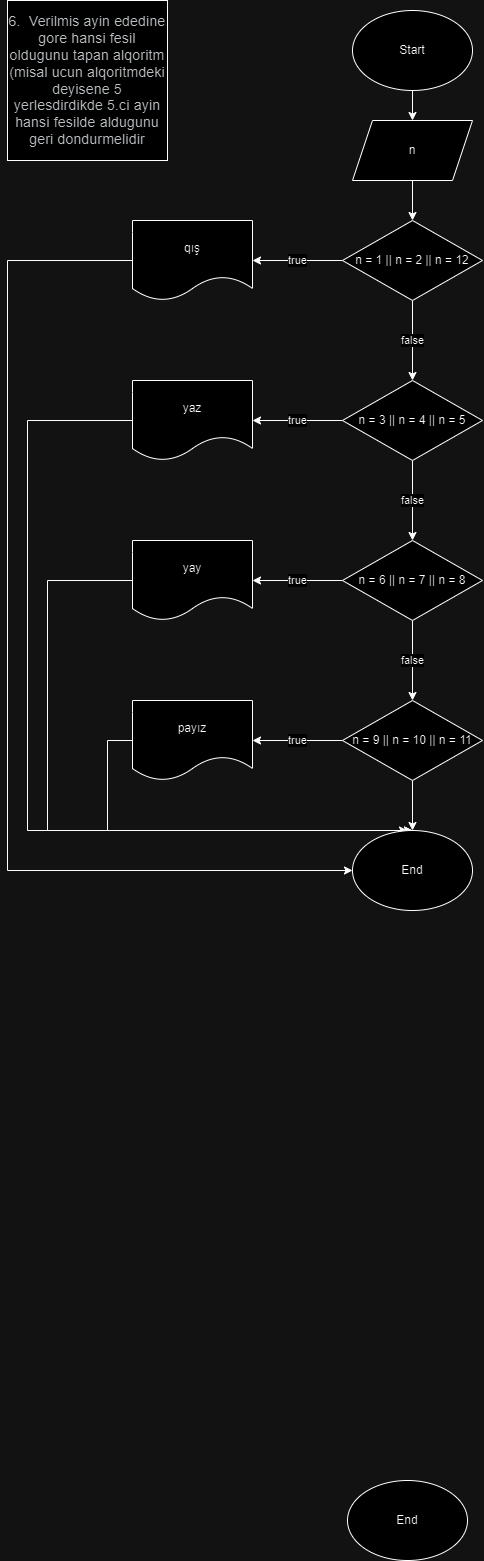

The diagram above was exported from draw.io. Its source (the exported page's mxGraphModel, read from the mxfile embedded in the PNG):
<mxGraphModel dx="955" dy="475" grid="1" gridSize="10" guides="1" tooltips="1" connect="1" arrows="1" fold="1" page="1" pageScale="1" pageWidth="850" pageHeight="1100" math="0" shadow="0">
  <root>
    <mxCell id="0" />
    <mxCell id="1" parent="0" />
    <mxCell id="B88IgJO9sHRAaVlVldXw-38" value="&lt;span style=&quot;color: rgb(60, 64, 67); font-family: Roboto, Arial, sans-serif; font-size: 14px; letter-spacing: 0.2px; text-align: start;&quot;&gt;6.&amp;nbsp;&amp;nbsp;Verilmis ayin ededine gore hansi fesil oldugunu tapan alqoritm (misal ucun alqoritmdeki deyisene 5 yerlesdirdikde 5.ci ayin hansi fesilde aldugunu geri dondurmelidir&lt;/span&gt;" style="whiteSpace=wrap;html=1;aspect=fixed;" vertex="1" parent="1">
      <mxGeometry x="20" y="20" width="160" height="160" as="geometry" />
    </mxCell>
    <mxCell id="B88IgJO9sHRAaVlVldXw-110" value="" style="edgeStyle=orthogonalEdgeStyle;rounded=0;orthogonalLoop=1;jettySize=auto;html=1;" edge="1" parent="1" source="B88IgJO9sHRAaVlVldXw-39" target="B88IgJO9sHRAaVlVldXw-109">
      <mxGeometry relative="1" as="geometry" />
    </mxCell>
    <mxCell id="B88IgJO9sHRAaVlVldXw-39" value="Start" style="ellipse;whiteSpace=wrap;html=1;" vertex="1" parent="1">
      <mxGeometry x="365" y="30" width="120" height="80" as="geometry" />
    </mxCell>
    <mxCell id="B88IgJO9sHRAaVlVldXw-62" value="End" style="ellipse;whiteSpace=wrap;html=1;" vertex="1" parent="1">
      <mxGeometry x="360" y="1500" width="120" height="80" as="geometry" />
    </mxCell>
    <mxCell id="B88IgJO9sHRAaVlVldXw-112" value="" style="edgeStyle=orthogonalEdgeStyle;rounded=0;orthogonalLoop=1;jettySize=auto;html=1;" edge="1" parent="1" source="B88IgJO9sHRAaVlVldXw-109" target="B88IgJO9sHRAaVlVldXw-111">
      <mxGeometry relative="1" as="geometry" />
    </mxCell>
    <mxCell id="B88IgJO9sHRAaVlVldXw-109" value="n" style="shape=parallelogram;perimeter=parallelogramPerimeter;whiteSpace=wrap;html=1;fixedSize=1;" vertex="1" parent="1">
      <mxGeometry x="365" y="140" width="120" height="60" as="geometry" />
    </mxCell>
    <mxCell id="B88IgJO9sHRAaVlVldXw-114" value="true" style="edgeStyle=orthogonalEdgeStyle;rounded=0;orthogonalLoop=1;jettySize=auto;html=1;" edge="1" parent="1" source="B88IgJO9sHRAaVlVldXw-111" target="B88IgJO9sHRAaVlVldXw-113">
      <mxGeometry relative="1" as="geometry" />
    </mxCell>
    <mxCell id="B88IgJO9sHRAaVlVldXw-116" value="false" style="edgeStyle=orthogonalEdgeStyle;rounded=0;orthogonalLoop=1;jettySize=auto;html=1;" edge="1" parent="1" source="B88IgJO9sHRAaVlVldXw-111" target="B88IgJO9sHRAaVlVldXw-115">
      <mxGeometry relative="1" as="geometry" />
    </mxCell>
    <mxCell id="B88IgJO9sHRAaVlVldXw-111" value="n = 1 || n = 2 || n = 12" style="rhombus;whiteSpace=wrap;html=1;" vertex="1" parent="1">
      <mxGeometry x="355" y="240" width="140" height="80" as="geometry" />
    </mxCell>
    <mxCell id="B88IgJO9sHRAaVlVldXw-129" style="edgeStyle=orthogonalEdgeStyle;rounded=0;orthogonalLoop=1;jettySize=auto;html=1;" edge="1" parent="1" source="B88IgJO9sHRAaVlVldXw-113" target="B88IgJO9sHRAaVlVldXw-127">
      <mxGeometry relative="1" as="geometry">
        <Array as="points">
          <mxPoint x="20" y="280" />
          <mxPoint x="20" y="890" />
        </Array>
      </mxGeometry>
    </mxCell>
    <mxCell id="B88IgJO9sHRAaVlVldXw-113" value="qış" style="shape=document;whiteSpace=wrap;html=1;boundedLbl=1;" vertex="1" parent="1">
      <mxGeometry x="145" y="240" width="120" height="80" as="geometry" />
    </mxCell>
    <mxCell id="B88IgJO9sHRAaVlVldXw-118" value="true" style="edgeStyle=orthogonalEdgeStyle;rounded=0;orthogonalLoop=1;jettySize=auto;html=1;" edge="1" parent="1" source="B88IgJO9sHRAaVlVldXw-115" target="B88IgJO9sHRAaVlVldXw-117">
      <mxGeometry relative="1" as="geometry" />
    </mxCell>
    <mxCell id="B88IgJO9sHRAaVlVldXw-120" value="false" style="edgeStyle=orthogonalEdgeStyle;rounded=0;orthogonalLoop=1;jettySize=auto;html=1;" edge="1" parent="1" source="B88IgJO9sHRAaVlVldXw-115" target="B88IgJO9sHRAaVlVldXw-119">
      <mxGeometry relative="1" as="geometry" />
    </mxCell>
    <mxCell id="B88IgJO9sHRAaVlVldXw-115" value="n = 3 || n = 4 || n = 5" style="rhombus;whiteSpace=wrap;html=1;" vertex="1" parent="1">
      <mxGeometry x="355" y="400" width="140" height="80" as="geometry" />
    </mxCell>
    <mxCell id="B88IgJO9sHRAaVlVldXw-130" style="edgeStyle=orthogonalEdgeStyle;rounded=0;orthogonalLoop=1;jettySize=auto;html=1;entryX=0.5;entryY=0;entryDx=0;entryDy=0;" edge="1" parent="1" source="B88IgJO9sHRAaVlVldXw-117" target="B88IgJO9sHRAaVlVldXw-127">
      <mxGeometry relative="1" as="geometry">
        <Array as="points">
          <mxPoint x="40" y="440" />
          <mxPoint x="40" y="850" />
        </Array>
      </mxGeometry>
    </mxCell>
    <mxCell id="B88IgJO9sHRAaVlVldXw-117" value="yaz" style="shape=document;whiteSpace=wrap;html=1;boundedLbl=1;" vertex="1" parent="1">
      <mxGeometry x="145" y="400" width="120" height="80" as="geometry" />
    </mxCell>
    <mxCell id="B88IgJO9sHRAaVlVldXw-122" value="true" style="edgeStyle=orthogonalEdgeStyle;rounded=0;orthogonalLoop=1;jettySize=auto;html=1;" edge="1" parent="1" source="B88IgJO9sHRAaVlVldXw-119" target="B88IgJO9sHRAaVlVldXw-121">
      <mxGeometry relative="1" as="geometry" />
    </mxCell>
    <mxCell id="B88IgJO9sHRAaVlVldXw-124" value="false" style="edgeStyle=orthogonalEdgeStyle;rounded=0;orthogonalLoop=1;jettySize=auto;html=1;" edge="1" parent="1" source="B88IgJO9sHRAaVlVldXw-119" target="B88IgJO9sHRAaVlVldXw-123">
      <mxGeometry relative="1" as="geometry" />
    </mxCell>
    <mxCell id="B88IgJO9sHRAaVlVldXw-119" value="n = 6 || n = 7 || n = 8" style="rhombus;whiteSpace=wrap;html=1;" vertex="1" parent="1">
      <mxGeometry x="355" y="560" width="140" height="80" as="geometry" />
    </mxCell>
    <mxCell id="B88IgJO9sHRAaVlVldXw-131" style="edgeStyle=orthogonalEdgeStyle;rounded=0;orthogonalLoop=1;jettySize=auto;html=1;entryX=0.5;entryY=0;entryDx=0;entryDy=0;" edge="1" parent="1" source="B88IgJO9sHRAaVlVldXw-121" target="B88IgJO9sHRAaVlVldXw-127">
      <mxGeometry relative="1" as="geometry">
        <Array as="points">
          <mxPoint x="60" y="600" />
          <mxPoint x="60" y="850" />
        </Array>
      </mxGeometry>
    </mxCell>
    <mxCell id="B88IgJO9sHRAaVlVldXw-121" value="yay" style="shape=document;whiteSpace=wrap;html=1;boundedLbl=1;" vertex="1" parent="1">
      <mxGeometry x="145" y="560" width="120" height="80" as="geometry" />
    </mxCell>
    <mxCell id="B88IgJO9sHRAaVlVldXw-126" value="true" style="edgeStyle=orthogonalEdgeStyle;rounded=0;orthogonalLoop=1;jettySize=auto;html=1;" edge="1" parent="1" source="B88IgJO9sHRAaVlVldXw-123" target="B88IgJO9sHRAaVlVldXw-125">
      <mxGeometry relative="1" as="geometry" />
    </mxCell>
    <mxCell id="B88IgJO9sHRAaVlVldXw-128" value="" style="edgeStyle=orthogonalEdgeStyle;rounded=0;orthogonalLoop=1;jettySize=auto;html=1;" edge="1" parent="1" source="B88IgJO9sHRAaVlVldXw-123" target="B88IgJO9sHRAaVlVldXw-127">
      <mxGeometry relative="1" as="geometry" />
    </mxCell>
    <mxCell id="B88IgJO9sHRAaVlVldXw-123" value="n = 9 || n = 10 || n = 11" style="rhombus;whiteSpace=wrap;html=1;" vertex="1" parent="1">
      <mxGeometry x="355" y="720" width="140" height="80" as="geometry" />
    </mxCell>
    <mxCell id="B88IgJO9sHRAaVlVldXw-132" style="edgeStyle=orthogonalEdgeStyle;rounded=0;orthogonalLoop=1;jettySize=auto;html=1;" edge="1" parent="1" source="B88IgJO9sHRAaVlVldXw-125">
      <mxGeometry relative="1" as="geometry">
        <mxPoint x="420" y="850" as="targetPoint" />
        <Array as="points">
          <mxPoint x="120" y="760" />
          <mxPoint x="120" y="850" />
        </Array>
      </mxGeometry>
    </mxCell>
    <mxCell id="B88IgJO9sHRAaVlVldXw-125" value="payız" style="shape=document;whiteSpace=wrap;html=1;boundedLbl=1;" vertex="1" parent="1">
      <mxGeometry x="145" y="720" width="120" height="80" as="geometry" />
    </mxCell>
    <mxCell id="B88IgJO9sHRAaVlVldXw-127" value="End" style="ellipse;whiteSpace=wrap;html=1;" vertex="1" parent="1">
      <mxGeometry x="365" y="850" width="120" height="80" as="geometry" />
    </mxCell>
  </root>
</mxGraphModel>